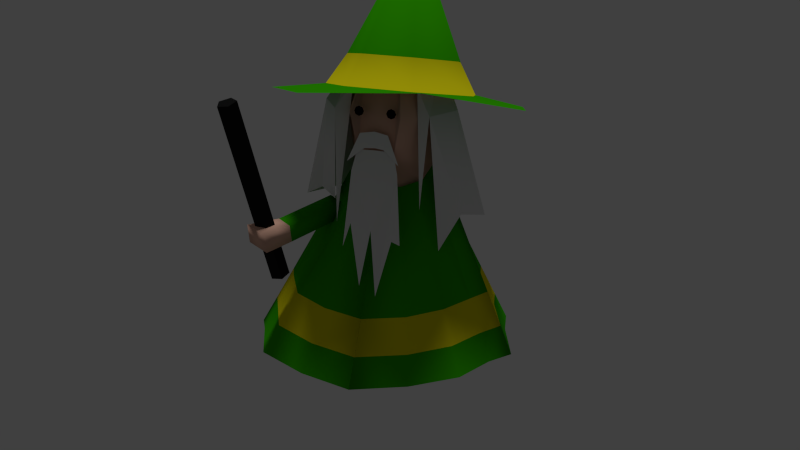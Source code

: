 # Source: untitled21b.blend  (saved by Blender 2.66.1; exported with 4.5.12 LTS)
import bpy
from mathutils import Matrix  # noqa: F401  (used for matrix-valued properties, if any)

bpy.ops.wm.read_factory_settings(use_empty=True)
scene = bpy.context.scene
scene.name = 'Scene'

# ---- collections
col_collection_1 = bpy.data.collections.new('Collection 1'); scene.collection.children.link(col_collection_1)

# ---- materials (node trees are filled in below, after node groups)
mat_material_010 = bpy.data.materials.new('Material.010')
mat_material_010.alpha_threshold = 0.0
mat_material_010.use_transparent_shadow = False
mat_material_010.diffuse_color = (0.0, 0.0, 0.0, 1.0)
mat_material_010.specular_color = (0.004242, 0.004242, 0.004242)
mat_material_010.roughness = 0.5
mat_material_010.line_color = (0.0, 0.0, 0.0, 1.0)
mat_material_009 = bpy.data.materials.new('Material.009')
mat_material_009.alpha_threshold = 0.0
mat_material_009.use_transparent_shadow = False
mat_material_009.roughness = 0.5
mat_material_009.line_color = (0.0, 0.0, 0.0, 1.0)
mat_material_008 = bpy.data.materials.new('Material.008')
mat_material_008.alpha_threshold = 0.0
mat_material_008.use_transparent_shadow = False
mat_material_008.roughness = 0.5
mat_material_008.line_color = (0.0, 0.0, 0.0, 1.0)
mat_material_007 = bpy.data.materials.new('Material.007')
mat_material_007.alpha_threshold = 0.0
mat_material_007.use_transparent_shadow = False
mat_material_007.roughness = 0.5
mat_material_007.line_color = (0.0, 0.0, 0.0, 1.0)
mat_material = bpy.data.materials.new('Material')
mat_material.alpha_threshold = 0.0
mat_material.use_transparent_shadow = False
mat_material.diffuse_color = (0.8, 0.7173, 0.006354, 1.0)
mat_material.specular_color = (1.0, 0.9178, 0.2373)
mat_material.roughness = 0.5
mat_material.line_color = (0.0, 0.0, 0.0, 1.0)
mat_material_001 = bpy.data.materials.new('Material.001')
mat_material_001.alpha_threshold = 0.0
mat_material_001.use_transparent_shadow = False
mat_material_001.diffuse_color = (0.03365, 0.3931, 0.0, 1.0)
mat_material_001.specular_color = (0.1306, 0.686, 0.101)
mat_material_001.roughness = 0.5
mat_material_001.line_color = (0.0, 0.0, 0.0, 1.0)
mat_material_002 = bpy.data.materials.new('Material.002')
mat_material_002.alpha_threshold = 0.0
mat_material_002.use_transparent_shadow = False
mat_material_002.diffuse_color = (0.002064, 0.002064, 0.002064, 1.0)
mat_material_002.roughness = 0.5
mat_material_002.line_color = (0.0, 0.0, 0.0, 1.0)
mat_material_004 = bpy.data.materials.new('Material.004')
mat_material_004.alpha_threshold = 0.0
mat_material_004.use_transparent_shadow = False
mat_material_004.diffuse_color = (0.7991, 0.4735, 0.3564, 1.0)
mat_material_004.specular_color = (0.723, 0.5343, 0.4211)
mat_material_004.roughness = 0.5
mat_material_004.line_color = (0.0, 0.0, 0.0, 1.0)
mat_material_005 = bpy.data.materials.new('Material.005')
mat_material_005.alpha_threshold = 0.0
mat_material_005.use_transparent_shadow = False
mat_material_005.diffuse_color = (0.01002, 0.01002, 0.01002, 1.0)
mat_material_005.roughness = 0.5
mat_material_005.line_color = (0.0, 0.0, 0.0, 1.0)

# ---- material node trees

# ---- world
world_world = bpy.data.worlds.new('World'); scene.world = world_world
world_world.color = (0.05088, 0.05088, 0.05088)
world_world.use_sun_shadow = False
world_world.sun_shadow_jitter_overblur = 0.0
world_world.cycles.sampling_method = 'MANUAL'
world_world.cycles.sample_map_resolution = 256

# ---- cameras
cam_camera = bpy.data.cameras.new('Camera')
cam_camera.clip_end = 100.0
cam_camera.lens = 35.0
cam_camera.sensor_width = 32.0
cam_camera.sensor_height = 18.0
cam_camera.ortho_scale = 7.314
cam_camera.dof.focus_distance = 0.0
cam_camera.dof.aperture_fstop = 128.0

# ---- lights
light_sun = bpy.data.lights.new('Sun', 'SUN')
light_sun.transmission_factor = 0.0
light_sun.angle = 0.1993
light_sun.energy = 1.0
light_sun.shadow_buffer_clip_start = 0.5
light_sun.shadow_soft_size = 0.1
light_sun.shadow_cascade_max_distance = 1000.0
light_sun.cycles.use_multiple_importance_sampling = False

# ---- meshes
me_sphere_003 = bpy.data.meshes.new('Sphere.003')
me_sphere_003.from_pydata([(-0.7071, 0.0, 0.7071), (-1.0, 0.0, -4.371e-08), (-0.7071, 0.0, -0.7071), (8.742e-08, 0.0, -1.0), (6.322e-08, 0.7071, 0.7071), (5.319e-08, 1.0, -5.96e-08), (6.322e-08, 0.7071, -0.7071), (0.7071, 4.841e-08, 0.7071), (1.0, 6.846e-08, -5.96e-08), (0.7071, 4.841e-08, -0.7071), (1.6e-07, -0.7071, 0.7071), (1.901e-07, -1.0, -5.96e-08), (1.6e-07, -0.7071, -0.7071), (2.842e-14, -1.01e-14, 1.0)], [], [(1, 0, 4, 5), (2, 1, 5, 6), (5, 4, 7, 8), (6, 5, 8, 9), (9, 8, 11, 12), (8, 7, 10, 11), (3, 2, 6), (0, 13, 4), (3, 6, 9), (4, 13, 7), (3, 9, 12), (7, 13, 10), (3, 12, 2), (10, 13, 0), (11, 10, 0, 1), (12, 11, 1, 2)])
me_sphere_003.materials.append(mat_material_010)
me_sphere_003.use_remesh_preserve_volume = False
me_sphere_003.use_remesh_preserve_attributes = False
me_sphere_003.use_mirror_vertex_groups = False
me_sphere_003.update()
me_sphere_002 = bpy.data.meshes.new('Sphere.002')
me_sphere_002.from_pydata([(-0.7071, 0.0, 0.7071), (-1.0, 0.0, -4.371e-08), (-0.7071, 0.0, -0.7071), (8.742e-08, 0.0, -1.0), (6.322e-08, 0.7071, 0.7071), (5.319e-08, 1.0, -5.96e-08), (6.322e-08, 0.7071, -0.7071), (0.7071, 4.841e-08, 0.7071), (1.0, 6.846e-08, -5.96e-08), (0.7071, 4.841e-08, -0.7071), (1.6e-07, -0.7071, 0.7071), (1.901e-07, -1.0, -5.96e-08), (1.6e-07, -0.7071, -0.7071), (2.842e-14, -1.01e-14, 1.0)], [], [(1, 0, 4, 5), (2, 1, 5, 6), (5, 4, 7, 8), (6, 5, 8, 9), (9, 8, 11, 12), (8, 7, 10, 11), (3, 2, 6), (0, 13, 4), (3, 6, 9), (4, 13, 7), (3, 9, 12), (7, 13, 10), (3, 12, 2), (10, 13, 0), (11, 10, 0, 1), (12, 11, 1, 2)])
me_sphere_002.materials.append(mat_material_010)
me_sphere_002.use_remesh_preserve_volume = False
me_sphere_002.use_remesh_preserve_attributes = False
me_sphere_002.use_mirror_vertex_groups = False
me_sphere_002.update()
me_cylinder_001 = bpy.data.meshes.new('Cylinder.001')
me_cylinder_001.from_pydata([(0.316, 1.06, -1.307), (0.2919, 0.5198, 0.3914), (0.8083, 0.4393, -0.9261), (0.6225, 0.2943, 0.3705), (1.273, 0.09978, -1.075), (0.8781, -0.1815, 0.3319), (0.8741, -0.586, -1.391), (0.7111, -0.687, 0.2383), (0.306, 0.3455, 0.7467), (0.5417, 0.1847, 0.7318), (0.7193, -0.1529, 0.7044), (0.601, -0.511, 0.6381), (0.9686, -0.396, 0.2922), (1.12, -0.5641, -0.9059), (0.1339, 0.8645, -0.9261), (0.1339, 0.5107, 0.3777), (0.5353, -0.6273, 0.5442), (0.6454, -0.6952, -0.8795), (0.1346, 0.339, 0.7369), (0.7033, -0.3049, 0.6763), (-0.04814, 1.06, -1.307), (-0.02405, 0.5198, 0.3914), (-0.5404, 0.4393, -0.9261), (-0.3546, 0.2943, 0.3705), (-1.123, 0.09978, -1.075), (-0.6102, -0.1815, 0.3319), (-0.4923, -0.4994, -0.9223), (-0.4432, -0.687, 0.2383), (-0.03681, 0.3455, 0.7467), (-0.2725, 0.1847, 0.7318), (-0.4548, -0.1546, 0.7043), (-0.3331, -0.511, 0.6381), (-0.6665, -0.396, 0.2922), (-0.8281, -0.09586, -0.9059), (-0.2674, -0.5546, 0.5442), (-0.3775, -0.7306, -1.141), (-0.4354, -0.3049, 0.6763)], [], [(0, 1, 3, 2), (2, 3, 5, 4), (13, 12, 7, 6), (7, 12, 19, 11), (1, 15, 18, 8), (14, 15, 1, 0), (4, 5, 12, 13), (12, 5, 10, 19), (5, 3, 9, 10), (3, 1, 8, 9), (7, 11, 16, 17), (20, 21, 23, 22), (22, 23, 25, 24), (33, 32, 27, 26), (27, 32, 36, 31), (24, 25, 32, 33), (32, 25, 30, 36), (25, 23, 29, 30), (23, 21, 28, 29), (27, 31, 34, 35), (21, 15, 18, 28), (14, 15, 21, 20)])
me_cylinder_001.materials.append(mat_material_009)
me_cylinder_001.use_remesh_preserve_volume = False
me_cylinder_001.use_remesh_preserve_attributes = False
me_cylinder_001.use_mirror_vertex_groups = False
me_cylinder_001.update()
me_plane_008 = bpy.data.meshes.new('Plane.008')
me_plane_008.from_pydata([(1.526, -3.141, -0.4076), (-0.8927, 1.008, -0.1045), (0.7986, 1.008, -0.1045), (-1.62, -3.141, -0.4076), (-3.725e-09, -0.9482, -0.5214), (-0.02031, 1.379, -0.1238), (0.5331, -1.102, -0.5134), (-0.6272, -1.102, -0.5134)], [], [(7, 3, 1), (4, 7, 1, 5), (6, 0, 2), (4, 6, 2, 5)])
me_plane_008.materials.append(mat_material_008)
me_plane_008.use_remesh_preserve_volume = False
me_plane_008.use_remesh_preserve_attributes = False
me_plane_008.use_mirror_vertex_groups = False
me_plane_008.update()
me_plane_006 = bpy.data.meshes.new('Plane.006')
me_plane_006.from_pydata([(1.0, -1.011, 0.3056), (-0.2927, -2.138, 0.4142), (0.7632, 0.9548, -0.02965), (-0.8105, 0.949, -0.02697), (0.0, -0.8643, 0.181), (0.0, 0.9606, -0.03234), (1.372, -1.075, 0.3173), (-1.0, 0.4678, 0.05215), (-0.838, -0.7105, 0.2678), (1.0, 0.4678, 0.05215), (0.5, -2.297, 0.5262), (-1.101, -1.259, 0.3682)], [], [(4, 9, 2, 5), (10, 0, 9, 4), (9, 0, 6), (7, 4, 5, 3), (4, 7, 8, 1), (8, 7, 11)])
me_plane_006.materials.append(mat_material_007)
me_plane_006.use_remesh_preserve_volume = False
me_plane_006.use_remesh_preserve_attributes = False
me_plane_006.use_mirror_vertex_groups = False
me_plane_006.update()
me_cone_002 = bpy.data.meshes.new('Cone.002')
me_cone_002.from_pydata([(-0.7822, -0.4605, 0.1381), (-0.5342, 0.004472, 0.242), (-0.4094, -0.07107, 0.2194), (-0.6574, -0.536, 0.1155), (-0.7822, -0.5028, 0.2795), (-0.5342, -0.03783, 0.3835), (-0.4094, -0.1134, 0.3609), (-0.6574, -0.5783, 0.257), (-0.9705, -0.6394, 0.1001), (-0.7652, -0.7638, 0.07906), (-0.9553, -0.7084, 0.266), (-0.75, -0.8329, 0.2449)], [], [(4, 5, 1, 0), (5, 6, 2, 1), (6, 7, 3, 2), (0, 1, 2, 3), (7, 6, 5, 4), (7, 4, 10, 11), (3, 7, 11, 9), (11, 10, 8, 9), (0, 3, 9, 8), (4, 0, 8, 10)])
me_cone_002.polygons.foreach_set('use_smooth', [True] * 10)
me_cone_002.polygons.foreach_set('material_index', [1, 1, 1, 1, 1, 3, 3, 3, 3, 3])
_uv = me_cone_002.uv_layers.new(name='UVMap')
_uv.uv.foreach_set('vector', [0.0, 0.0, 0.0, 0.0, 0.0, 0.0, 0.0, 0.0, 0.0, 0.0, 0.0, 0.0, 0.0, 0.0, 0.0, 0.0, 0.0, 0.0, 0.0, 0.0, 0.0, 0.0, 0.0, 0.0, 0.0, 0.0, 0.0, 0.0, 0.0, 0.0, 0.0, 0.0, 0.0, 0.0, 0.0, 0.0, 0.0, 0.0, 0.0, 0.0, 0.0, 0.0, 0.0, 0.0, 0.0, 0.0, 0.0, 0.0, 0.0, 0.0, 0.0, 0.0, 0.0, 0.0, 0.0, 0.0, 0.0, 0.0, 0.0, 0.0, 0.0, 0.0, 0.0, 0.0, 0.0, 0.0, 0.0, 0.0, 0.0, 0.0, 0.0, 0.0, 0.0, 0.0, 0.0, 0.0, 0.0, 0.0, 0.0, 0.0])
me_cone_002.materials.append(mat_material)
me_cone_002.materials.append(mat_material_001)
me_cone_002.materials.append(mat_material_002)
me_cone_002.materials.append(mat_material_004)
me_cone_002.use_remesh_preserve_volume = False
me_cone_002.use_remesh_preserve_attributes = False
me_cone_002.use_mirror_vertex_groups = False
me_cone_002.update()
me_cone_000 = bpy.data.meshes.new('Cone.000')
me_cone_000.from_pydata([(0.0, 0.628, 1.181), (0.491, 0.3916, 1.181), (0.6123, -0.1397, 1.181), (0.0, 0.0, 2.425), (0.2725, -0.5658, 1.181), (-0.2725, -0.5658, 1.181), (-0.6123, -0.1397, 1.181), (-0.491, 0.3916, 1.181), (1.274e-08, 1.069, 1.113), (0.836, 0.6667, 1.113), (1.042, -0.2379, 1.113), (0.4639, -0.9634, 1.188), (-0.4639, -0.9634, 1.113), (-1.042, -0.2379, 1.113), (-0.836, 0.6667, 1.113), (0.2044, -0.4244, 1.43), (0.3683, 0.2937, 1.43), (0.4592, -0.1048, 1.43), (-0.3683, 0.2937, 1.43), (-0.4592, -0.1048, 1.43), (-0.2044, -0.4244, 1.43), (0.0, 0.471, 1.43)], [], [(0, 1, 9, 8), (4, 5, 12, 11), (5, 6, 13, 12), (6, 7, 14, 13), (2, 4, 11, 10), (7, 0, 8, 14), (1, 2, 10, 9), (19, 3, 18), (21, 3, 16), (18, 3, 21), (16, 3, 17), (15, 3, 20), (17, 3, 15), (6, 19, 18, 7), (0, 21, 16, 1), (7, 18, 21, 0), (1, 16, 17, 2), (5, 20, 19, 6), (4, 15, 20, 5), (2, 17, 15, 4), (20, 3, 19)])
me_cone_000.polygons.foreach_set('use_smooth', [True] * 21)
me_cone_000.polygons.foreach_set('material_index', [1, 1, 1, 1, 1, 1, 1, 1, 1, 1, 1, 1, 1, 0, 0, 0, 0, 0, 0, 0, 1])
_uv = me_cone_000.uv_layers.new(name='UVMap')
_uv.uv.foreach_set('vector', [0.0, 0.0, 0.0, 0.0, 0.0, 0.0, 0.0, 0.0, 0.0, 0.0, 0.0, 0.0, 0.0, 0.0, 0.0, 0.0, 0.0, 0.0, 0.0, 0.0, 0.0, 0.0, 0.0, 0.0, 0.0, 0.0, 0.0, 0.0, 0.0, 0.0, 0.0, 0.0, 0.0, 0.0, 0.0, 0.0, 0.0, 0.0, 0.0, 0.0, 0.0, 0.0, 0.0, 0.0, 0.0, 0.0, 0.0, 0.0, 0.0, 0.0, 0.0, 0.0, 0.0, 0.0, 0.0, 0.0, 0.0, 0.0, 0.0, 0.0, 0.0, 0.0, 0.0, 0.0, 0.0, 0.0, 0.0, 0.0, 0.0, 0.0, 0.0, 0.0, 0.0, 0.0, 0.0, 0.0, 0.0, 0.0, 0.0, 0.0, 0.0, 0.0, 0.0, 0.0, 0.0, 0.0, 0.0, 0.0, 0.0, 0.0, 0.0, 0.0, 0.0, 0.0, 0.0, 0.0, 0.0, 0.0, 0.0, 0.0, 0.0, 0.0, 0.0, 0.0, 0.0, 0.0, 0.0, 0.0, 0.0, 0.0, 0.0, 0.0, 0.0, 0.0, 0.0, 0.0, 0.0, 0.0, 0.0, 0.0, 0.0, 0.0, 0.0, 0.0, 0.0, 0.0, 0.0, 0.0, 0.0, 0.0, 0.0, 0.0, 0.0, 0.0, 0.0, 0.0, 0.0, 0.0, 0.0, 0.0, 0.0, 0.0, 0.0, 0.0, 0.0, 0.0, 0.0, 0.0, 0.0, 0.0, 0.0, 0.0, 0.0, 0.0])
me_cone_000.materials.append(mat_material)
me_cone_000.materials.append(mat_material_001)
me_cone_000.materials.append(mat_material_002)
me_cone_000.materials.append(mat_material_004)
me_cone_000.use_remesh_preserve_volume = False
me_cone_000.use_remesh_preserve_attributes = False
me_cone_000.use_mirror_vertex_groups = False
me_cone_000.update()
me_cylinder = bpy.data.meshes.new('Cylinder')
me_cylinder.from_pydata([(-0.7849, -0.4133, -0.1699), (-0.9689, -0.8982, 1.276), (-0.7103, -0.4655, -0.1779), (-0.8942, -0.9504, 1.268), (-0.7363, -0.5475, -0.2088), (-0.9203, -1.032, 1.237), (-0.8271, -0.546, -0.2198), (-1.011, -1.031, 1.226), (-0.8571, -0.4631, -0.1958), (-1.041, -0.948, 1.25)], [], [(0, 1, 3, 2), (2, 3, 5, 4), (4, 5, 7, 6), (3, 1, 9, 7, 5), (8, 9, 1, 0), (6, 7, 9, 8), (0, 2, 4, 6, 8)])
me_cylinder.materials.append(mat_material_005)
me_cylinder.use_remesh_preserve_volume = False
me_cylinder.use_remesh_preserve_attributes = False
me_cylinder.use_mirror_vertex_groups = False
me_cylinder.update()
me_sphere = bpy.data.meshes.new('Sphere')
me_sphere.from_pydata([(-0.3508, 0.08803, 1.188), (-0.4477, 0.07705, 0.8368), (-0.3625, 0.02894, 0.4855), (-0.03054, -0.1013, 0.3497), (0.05573, 0.3349, 1.149), (0.06711, 0.3924, 0.7865), (0.04404, 0.2758, 0.4468), (0.3469, -0.001608, 1.188), (0.4855, -0.04971, 0.8368), (0.3352, -0.06069, 0.4855), (-0.04616, -0.1803, 1.218), (-0.05938, -0.2471, 0.5162), (0.0004619, 0.05545, 1.334), (0.08942, -0.2726, 0.5667), (0.09947, -0.2218, 1.171), (0.1463, -0.3072, 0.8758), (-0.2107, -0.2341, 0.5667), (-0.2006, -0.1833, 1.171), (-0.2781, -0.2526, 0.8758), (-0.3074, -0.0876, -0.02844), (0.05096, -0.07499, 0.1485), (0.05075, 0.301, 0.1569), (0.1664, -0.06021, 0.1973)], [], [(1, 0, 4, 5), (2, 1, 5, 6), (6, 5, 8, 9), (5, 4, 7, 8), (2, 6, 21, 19), (0, 12, 4), (9, 3, 20, 22), (4, 12, 7), (3, 9, 13, 11), (7, 12, 10, 14), (3, 11, 16, 2), (10, 12, 0, 17), (18, 17, 0, 1), (16, 18, 1, 2), (8, 7, 14, 15), (9, 8, 15, 13), (15, 14, 10, 17, 18, 16, 11, 13), (20, 19, 21), (20, 21, 22), (6, 9, 22, 21), (3, 2, 19, 20)])
me_sphere.polygons.foreach_set('use_smooth', [True] * 21)
_uv = me_sphere.uv_layers.new(name='UVMap')
_uv.uv.foreach_set('vector', [0.4394, 0.9836, 0.3428, 0.9572, 0.3561, 0.8269, 0.4517, 0.8264, 0.5441, 0.9655, 0.4394, 0.9836, 0.4517, 0.8264, 0.5438, 0.8314, 0.5438, 0.8314, 0.4517, 0.8264, 0.45, 0.6649, 0.5554, 0.7047, 0.4517, 0.8264, 0.3561, 0.8269, 0.3429, 0.6997, 0.45, 0.6649, 0.1623, 0.9769, 0.03435, 0.8092, 0.1307, 0.8154, 0.1519, 0.8253, 0.7738, 0.9582, 0.7701, 0.7918, 0.9183, 0.7851, 0.1633, 0.6766, 0.2031, 0.8077, 0.1575, 0.8035, 0.1531, 0.7868, 0.9183, 0.7851, 0.7701, 0.7918, 0.7756, 0.6265, 0.2031, 0.8077, 0.1633, 0.6766, 0.2979, 0.7422, 0.2886, 0.8098, 0.7756, 0.6265, 0.7701, 0.7918, 0.6575, 0.7983, 0.6423, 0.7218, 0.2031, 0.8077, 0.2886, 0.8098, 0.3068, 0.8826, 0.1623, 0.9769, 0.6575, 0.7983, 0.7701, 0.7918, 0.7738, 0.9582, 0.6422, 0.8761, 0.3433, 0.3349, 0.3757, 0.5818, 0.1073, 0.6318, 0.04497, 0.3141, 0.3739, 0.08252, 0.3433, 0.3349, 0.04497, 0.3141, 0.1168, 0.01397, 0.9988, 0.3254, 0.9011, 0.6318, 0.629, 0.5773, 0.6594, 0.3353, 0.8989, 0.01775, 0.9988, 0.3254, 0.6594, 0.3353, 0.6279, 0.08889, 0.6594, 0.3353, 0.629, 0.5773, 0.5044, 0.623, 0.3757, 0.5818, 0.3433, 0.3349, 0.3739, 0.08252, 0.5023, 0.043, 0.6279, 0.08889, 0.1575, 0.8035, 0.1519, 0.8253, 0.1307, 0.8154, 0.1575, 0.8035, 0.1307, 0.8154, 0.1531, 0.7868, 0.03435, 0.8092, 0.1633, 0.6766, 0.1531, 0.7868, 0.1307, 0.8154, 0.2031, 0.8077, 0.1623, 0.9769, 0.1519, 0.8253, 0.1575, 0.8035])
me_sphere.materials.append(mat_material_004)
me_sphere.use_remesh_preserve_volume = False
me_sphere.use_remesh_preserve_attributes = False
me_sphere.use_mirror_vertex_groups = False
me_sphere.update()
me_cone_001 = bpy.data.meshes.new('Cone.001')
me_cone_001.from_pydata([(0.8501, 0.8535, -0.8293), (0.4193, 0.9624, -0.9323), (-0.04339, 1.157, -0.9097), (1.035, 0.131, -0.8525), (0.9111, -0.2088, -0.7864), (0.7628, -0.5859, -0.7709), (0.3671, -0.6213, -0.9119), (-0.04339, -0.8416, -0.9097), (0.9057, 0.5097, -0.8053), (-0.04098, -0.1612, 0.5315), (0.09709, -0.1179, 0.547), (0.1977, -0.1197, 0.5919), (0.3308, -0.03943, 0.6408), (0.3492, 0.1141, 0.6829), (0.2239, 0.2598, 0.7004), (0.1811, 0.3154, 0.6815), (-1.235, 0.1265, -0.9239), (-1.043, -0.2458, -0.8176), (-0.8684, -0.6314, -0.837), (0.09709, 0.3581, 0.6446), (-0.2122, -0.1274, 0.5881), (-0.3517, -0.03943, 0.6408), (-0.363, 0.1181, 0.6759), (-0.04098, 0.4405, 0.629), (-0.5061, -0.686, -0.9323), (-0.2146, 0.3034, 0.6516), (-0.179, -0.1179, 0.547), (-0.2831, 0.2258, 0.6592), (-0.8942, 0.9123, -0.8536), (-1.024, 0.5238, -0.8354), (-0.5061, 0.9624, -0.9323), (-0.179, 0.3581, 0.6446), (0.8196, -0.1821, -0.5614), (0.7982, 0.4703, -0.568), (0.3245, -0.542, -0.682), (0.7446, 0.7687, -0.5912), (-1.097, 0.1252, -0.6718), (0.3685, 0.8671, -0.6837), (-0.765, -0.552, -0.6123), (-0.4545, -0.5964, -0.6991), (-0.9069, 0.4769, -0.5998), (-0.7871, 0.8163, -0.6163), (-0.4545, 0.8671, -0.6837), (-0.04301, 1.044, -0.6672), (-0.04301, -0.7343, -0.6825), (0.6737, -0.5124, -0.5561), (-0.9338, -0.2133, -0.5877), (0.927, 0.1284, -0.6105), (0.6201, 0.6685, -0.31), (0.2743, -0.4483, -0.4104), (0.6713, 0.4238, -0.2877), (0.7116, -0.1506, -0.2958), (-0.04256, 0.9108, -0.3807), (-0.3937, 0.7547, -0.3902), (-0.6606, 0.703, -0.3362), (-0.769, 0.4214, -0.3216), (-0.3937, -0.4907, -0.4238), (-0.6428, -0.4581, -0.3471), (0.3085, 0.7547, -0.3902), (-0.9352, 0.1236, -0.374), (0.7993, 0.1252, -0.3247), (-0.8052, -0.1749, -0.3163), (0.5685, -0.4256, -0.3024), (-0.04256, -0.6077, -0.4143)], [], [(62, 11, 10, 49), (61, 21, 20, 57), (51, 12, 11, 62), (48, 15, 19, 58), (50, 14, 15, 48), (57, 20, 26, 56), (55, 27, 25, 54), (54, 25, 31, 53), (58, 19, 23, 52), (53, 31, 23, 52), (59, 22, 21, 61), (60, 13, 14, 50), (49, 10, 9, 63), (59, 22, 27, 55), (60, 13, 12, 51), (56, 26, 9, 63), (5, 45, 34, 6), (17, 46, 38, 18), (4, 32, 45, 5), (0, 35, 37, 1), (8, 33, 35, 0), (18, 38, 39, 24), (29, 40, 41, 28), (28, 41, 42, 30), (1, 37, 43, 2), (30, 42, 43, 2), (16, 36, 46, 17), (3, 47, 33, 8), (6, 34, 44, 7), (16, 36, 40, 29), (3, 47, 32, 4), (24, 39, 44, 7), (45, 62, 49, 34), (33, 50, 48, 35), (32, 51, 62, 45), (46, 61, 57, 38), (40, 55, 54, 41), (36, 59, 55, 40), (42, 53, 52, 43), (34, 49, 63, 44), (47, 60, 51, 32), (41, 54, 53, 42), (36, 59, 61, 46), (47, 60, 50, 33), (35, 48, 58, 37), (39, 56, 63, 44), (37, 58, 52, 43), (38, 57, 56, 39)])
me_cone_001.polygons.foreach_set('use_smooth', [True] * 48)
me_cone_001.polygons.foreach_set('material_index', [1, 1, 1, 1, 1, 1, 1, 1, 1, 1, 1, 1, 1, 1, 1, 1, 1, 1, 1, 1, 1, 1, 1, 1, 1, 1, 1, 1, 1, 1, 1, 1, 0, 0, 0, 0, 0, 0, 0, 0, 0, 0, 0, 0, 0, 0, 0, 0])
_uv = me_cone_001.uv_layers.new(name='UVMap')
_uv.uv.foreach_set('vector', [0.7342, 0.5929, 0.5389, 0.5286, 0.5265, 0.5427, 0.6921, 0.6847, 0.312, 0.6987, 0.4464, 0.5522, 0.467, 0.5603, 0.4033, 0.7683, 0.7418, 0.4893, 0.5451, 0.5058, 0.5389, 0.5286, 0.7342, 0.5929, 0.5966, 0.2587, 0.5047, 0.465, 0.4886, 0.4617, 0.4927, 0.2333, 0.6492, 0.3158, 0.5144, 0.4721, 0.5047, 0.465, 0.5966, 0.2587, 0.4033, 0.7683, 0.467, 0.5603, 0.4824, 0.5628, 0.4783, 0.7887, 0.2275, 0.5172, 0.4414, 0.511, 0.4455, 0.4934, 0.2233, 0.4229, 0.2233, 0.4229, 0.4455, 0.4934, 0.4478, 0.481, 0.2672, 0.3482, 0.4927, 0.2333, 0.4886, 0.4617, 0.462, 0.4593, 0.3634, 0.2592, 0.2672, 0.3482, 0.4478, 0.481, 0.462, 0.4593, 0.3634, 0.2592, 0.2252, 0.6325, 0.4399, 0.5314, 0.4464, 0.5522, 0.312, 0.6987, 0.7322, 0.3924, 0.5367, 0.4844, 0.5144, 0.4721, 0.6492, 0.3158, 0.6921, 0.6847, 0.5265, 0.5427, 0.5079, 0.5613, 0.6019, 0.7634, 0.2252, 0.6325, 0.4399, 0.5314, 0.4414, 0.511, 0.2275, 0.5172, 0.7322, 0.3924, 0.5367, 0.4844, 0.5451, 0.5058, 0.7418, 0.4893, 0.4783, 0.7887, 0.4824, 0.5628, 0.5079, 0.5613, 0.6019, 0.7634, 0.9368, 0.661, 0.8355, 0.6254, 0.7696, 0.758, 0.8456, 0.8322, 0.1615, 0.8558, 0.2375, 0.7776, 0.3562, 0.8693, 0.3138, 0.9671, 0.9591, 0.4688, 0.8483, 0.4793, 0.8355, 0.6254, 0.9368, 0.661, 0.6862, 0.03282, 0.643, 0.1472, 0.4859, 0.1168, 0.4781, 9.792e-05, 0.8107, 0.1478, 0.7292, 0.235, 0.643, 0.1472, 0.6862, 0.03282, 0.3138, 0.9671, 0.3562, 0.8693, 0.477, 0.8946, 0.4729, 0.9999, 0.004024, 0.5357, 0.1161, 0.5271, 0.1105, 0.3887, 9.814e-05, 0.3553, 9.814e-05, 0.3553, 0.1105, 0.3887, 0.1784, 0.275, 0.08855, 0.2028, 0.4781, 9.792e-05, 0.4859, 0.1168, 0.3111, 0.1572, 0.2591, 0.05729, 0.08855, 0.2028, 0.1784, 0.275, 0.3111, 0.1572, 0.2591, 0.05729, 9.792e-05, 0.7427, 0.1118, 0.6887, 0.2375, 0.7776, 0.1615, 0.8558, 0.9487, 0.2879, 0.8399, 0.341, 0.7292, 0.235, 0.8107, 0.1478, 0.8456, 0.8322, 0.7696, 0.758, 0.6433, 0.8637, 0.6821, 0.9626, 9.792e-05, 0.7427, 0.1118, 0.6887, 0.1161, 0.5271, 0.004024, 0.5357, 0.9487, 0.2879, 0.8399, 0.341, 0.8483, 0.4793, 0.9591, 0.4688, 0.4729, 0.9999, 0.477, 0.8946, 0.6433, 0.8637, 0.6821, 0.9626, 0.8355, 0.6254, 0.7342, 0.5929, 0.6921, 0.6847, 0.7696, 0.758, 0.7292, 0.235, 0.6492, 0.3158, 0.5966, 0.2587, 0.643, 0.1472, 0.8483, 0.4793, 0.7418, 0.4893, 0.7342, 0.5929, 0.8355, 0.6254, 0.2375, 0.7776, 0.312, 0.6987, 0.4033, 0.7683, 0.3562, 0.8693, 0.1161, 0.5271, 0.2275, 0.5172, 0.2233, 0.4229, 0.1105, 0.3887, 0.1118, 0.6887, 0.2252, 0.6325, 0.2275, 0.5172, 0.1161, 0.5271, 0.1784, 0.275, 0.2672, 0.3482, 0.3634, 0.2592, 0.3111, 0.1572, 0.7696, 0.758, 0.6921, 0.6847, 0.6019, 0.7634, 0.6433, 0.8637, 0.8399, 0.341, 0.7322, 0.3924, 0.7418, 0.4893, 0.8483, 0.4793, 0.1105, 0.3887, 0.2233, 0.4229, 0.2672, 0.3482, 0.1784, 0.275, 0.1118, 0.6887, 0.2252, 0.6325, 0.312, 0.6987, 0.2375, 0.7776, 0.8399, 0.341, 0.7322, 0.3924, 0.6492, 0.3158, 0.7292, 0.235, 0.643, 0.1472, 0.5966, 0.2587, 0.4927, 0.2333, 0.4859, 0.1168, 0.477, 0.8946, 0.4783, 0.7887, 0.6019, 0.7634, 0.6433, 0.8637, 0.4859, 0.1168, 0.4927, 0.2333, 0.3634, 0.2592, 0.3111, 0.1572, 0.3562, 0.8693, 0.4033, 0.7683, 0.4783, 0.7887, 0.477, 0.8946])
me_cone_001.materials.append(mat_material)
me_cone_001.materials.append(mat_material_001)
me_cone_001.materials.append(mat_material_002)
me_cone_001.materials.append(mat_material_004)
me_cone_001.use_remesh_preserve_volume = False
me_cone_001.use_remesh_preserve_attributes = False
me_cone_001.use_mirror_vertex_groups = False
me_cone_001.update()
arm_armature = bpy.data.armatures.new('Armature')  # bones are not reproduced

# ---- objects
ob_sphere_002 = bpy.data.objects.new('Sphere.002', me_sphere_003)
ob_sphere_001 = bpy.data.objects.new('Sphere.001', me_sphere_002)
ob_cylinder_001 = bpy.data.objects.new('Cylinder.001', me_cylinder_001)
ob_plane_005 = bpy.data.objects.new('Plane.005', me_plane_008)
ob_plane_004 = bpy.data.objects.new('Plane.004', me_plane_006)
ob_sun = bpy.data.objects.new('Sun', light_sun)
ob_cone_002 = bpy.data.objects.new('Cone.002', me_cone_002)
ob_cone_000 = bpy.data.objects.new('Cone.000', me_cone_000)
ob_armature = bpy.data.objects.new('Armature', arm_armature)
ob_cylinder = bpy.data.objects.new('Cylinder', me_cylinder)
ob_sphere = bpy.data.objects.new('Sphere', me_sphere)
ob_cone_001 = bpy.data.objects.new('Cone.001', me_cone_001)
ob_camera = bpy.data.objects.new('Camera', cam_camera)

# ---- transforms, parenting, visibility, modifiers, constraints
ob_sphere_002.location = (0.06839, -0.3644, 1.163)
ob_sphere_002.scale = (-0.03835, -0.03835, -0.03835)
ob_sphere_002.lineart.crease_threshold = 0.0
ob_sphere_001.location = (-0.1924, -0.3459, 1.163)
ob_sphere_001.scale = (-0.03835, -0.03835, -0.03835)
ob_sphere_001.lineart.crease_threshold = 0.0
ob_cylinder_001.location = (-0.1115, 0.1306, 1.006)
ob_cylinder_001.scale = (0.6505, 0.6505, 0.6505)
ob_cylinder_001.lineart.crease_threshold = 0.0
ob_plane_005.location = (-0.05921, -0.3689, 0.9434)
ob_plane_005.rotation_euler = (1.437, -0.0, 0.0)
ob_plane_005.scale = (0.1322, 0.05428, 0.05428)
ob_plane_005.lineart.crease_threshold = 0.0
ob_plane_004.location = (-0.05016, -0.3523, 0.5422)
ob_plane_004.rotation_euler = (1.571, -0.0, 0.0)
ob_plane_004.scale = (0.1849, 0.3412, 0.3412)
ob_plane_004.lineart.crease_threshold = 0.0
ob_sun.location = (-2.669, -5.805, -0.1735)
ob_sun.lineart.crease_threshold = 0.0
ob_cone_002.location = (0.0, 0.0, 0.0)
ob_cone_002.lineart.crease_threshold = 0.0
ob_cone_000.location = (0.0, -0.02785, 0.1027)
ob_cone_000.rotation_euler = (-0.1403, -0.002633, -0.03747)
ob_cone_000.lineart.crease_threshold = 0.0
_m = ob_cone_000.modifiers.new('Collision', 'COLLISION')
ob_armature.location = (0.0, 0.0, 0.0)
ob_armature.lineart.crease_threshold = 0.0
ob_cylinder.location = (0.0, 0.0, 0.0)
ob_cylinder.lineart.crease_threshold = 0.0
ob_sphere.location = (0.0, 0.0, 0.2652)
ob_sphere.scale = (1.0, 1.241, 1.0)
ob_sphere.lineart.crease_threshold = 0.0
ob_cone_001.location = (0.0, 0.0, 0.0)
ob_cone_001.lineart.crease_threshold = 0.0
_m = ob_cone_001.modifiers.new('Collision', 'COLLISION')
ob_camera.location = (2.038, -6.508, 2.358)
ob_camera.rotation_euler = (1.262, -0.03776, 0.307)
ob_camera.lock_rotations_4d = False
ob_camera.empty_display_type = 'ARROWS'
ob_camera.color = (0.0, 0.0, 0.0, 0.0)
ob_camera.display_type = 'WIRE'
ob_camera.lineart.crease_threshold = 0.0

# ---- collection membership
col_collection_1.objects.link(ob_sphere_002)
col_collection_1.objects.link(ob_sphere_001)
col_collection_1.objects.link(ob_cylinder_001)
col_collection_1.objects.link(ob_plane_005)
col_collection_1.objects.link(ob_plane_004)
col_collection_1.objects.link(ob_sun)
col_collection_1.objects.link(ob_cone_002)
col_collection_1.objects.link(ob_cone_000)
col_collection_1.objects.link(ob_armature)
col_collection_1.objects.link(ob_cylinder)
col_collection_1.objects.link(ob_sphere)
col_collection_1.objects.link(ob_cone_001)
col_collection_1.objects.link(ob_camera)

# ---- scene / render settings (as saved in the file)
scene.camera = ob_camera
scene.frame_start = 1; scene.frame_end = 30; scene.frame_set(26)
scene.render.engine = 'BLENDER_EEVEE_NEXT'
scene.render.image_settings.color_mode = 'RGB'
scene.render.image_settings.compression = 90
scene.render.resolution_percentage = 50
scene.render.dither_intensity = 0.0
scene.render.bake_margin = 2
scene.cycles.use_denoising = False
scene.cycles.samples = 10
scene.cycles.sampling_pattern = 'TABULATED_SOBOL'
scene.cycles.light_sampling_threshold = 0.0
scene.cycles.use_adaptive_sampling = False
scene.cycles.use_light_tree = False
scene.cycles.blur_glossy = 0.0
scene.cycles.volume_bounces = 1
scene.cycles.pixel_filter_type = 'GAUSSIAN'
scene.cycles.sample_clamp_indirect = 0.0
scene.view_settings.view_transform = 'Standard'
bpy.context.view_layer.update()
